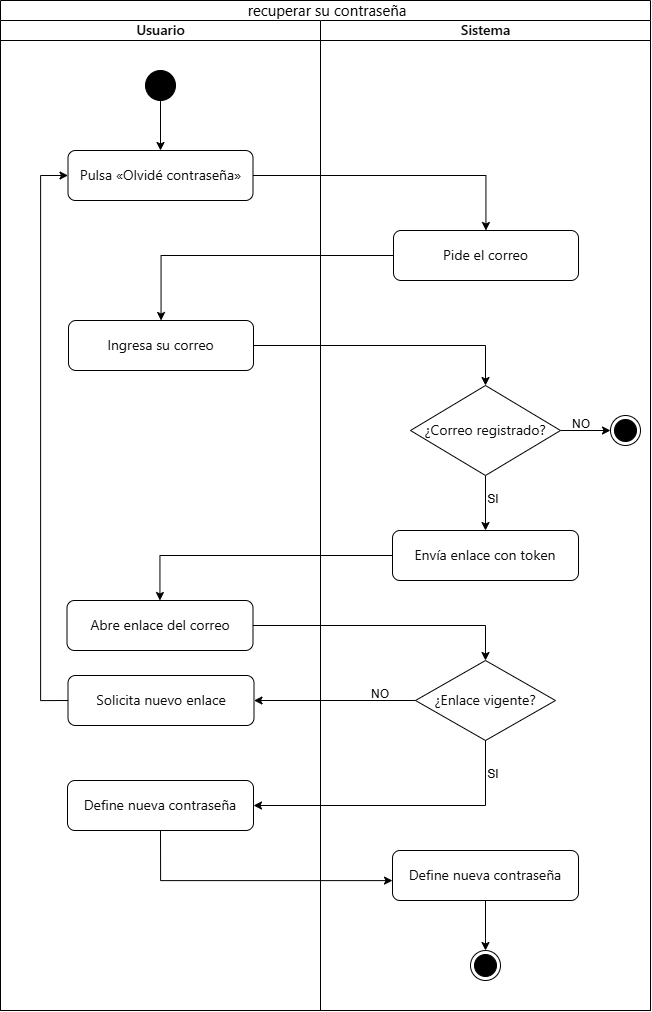

The diagram above was exported from draw.io. Its source (the exported page's mxGraphModel, read from the mxfile embedded in the PNG):
<mxGraphModel dx="1747" dy="1253" grid="1" gridSize="10" guides="1" tooltips="1" connect="1" arrows="1" fold="1" page="1" pageScale="1" pageWidth="1654" pageHeight="2336" math="0" shadow="0">
  <root>
    <mxCell id="0" />
    <mxCell id="1" parent="0" />
    <mxCell id="hkHZQvaqOrRkbDQVuKfI-1" parent="1" style="swimlane;childLayout=stackLayout;resizeParent=1;resizeParentMax=0;startSize=20;html=1;whiteSpace=wrap;fontColor=default;labelBackgroundColor=default;fontSize=15;" value="&lt;span style=&quot;font-family: anthropic-sans, system-ui, &amp;quot;Segoe UI&amp;quot;, Roboto, Helvetica, Arial, &amp;quot;PingFang SC&amp;quot;, &amp;quot;PingFang TC&amp;quot;, &amp;quot;Hiragino Sans&amp;quot;, &amp;quot;Apple SD Gothic Neo&amp;quot;, &amp;quot;Kohinoor Devanagari&amp;quot;, &amp;quot;Kohinoor Bangla&amp;quot;, &amp;quot;Kohinoor Telugu&amp;quot;, &amp;quot;Tamil Sangam MN&amp;quot;, &amp;quot;Kohinoor Gujarati&amp;quot;, &amp;quot;Malayalam Sangam MN&amp;quot;, &amp;quot;Nirmala UI&amp;quot;, &amp;quot;Noto Sans Devanagari UI&amp;quot;, &amp;quot;Noto Sans Devanagari&amp;quot;, &amp;quot;Noto Sans Bengali UI&amp;quot;, &amp;quot;Noto Sans Bengali&amp;quot;, &amp;quot;Noto Sans Telugu UI&amp;quot;, &amp;quot;Noto Sans Telugu&amp;quot;, &amp;quot;Noto Sans Tamil UI&amp;quot;, &amp;quot;Noto Sans Tamil&amp;quot;, &amp;quot;Noto Sans Gujarati UI&amp;quot;, &amp;quot;Noto Sans Gujarati&amp;quot;, &amp;quot;Noto Sans Kannada UI&amp;quot;, &amp;quot;Noto Sans Kannada&amp;quot;, &amp;quot;Noto Sans Malayalam UI&amp;quot;, &amp;quot;Noto Sans Malayalam&amp;quot;, Thonburi, &amp;quot;Leelawadee UI&amp;quot;, &amp;quot;Noto Sans Thai UI&amp;quot;, &amp;quot;Noto Sans Thai&amp;quot;, Kefa, Ebrima, &amp;quot;Noto Sans Ethiopic&amp;quot;, &amp;quot;Abyssinica SIL&amp;quot;, sans-serif, ui-sans-serif, system-ui, -apple-system, &amp;quot;Segoe UI&amp;quot;, Roboto, &amp;quot;PingFang SC&amp;quot;, &amp;quot;PingFang TC&amp;quot;, &amp;quot;Hiragino Sans&amp;quot;, &amp;quot;Apple SD Gothic Neo&amp;quot;, sans-serif; font-weight: 400; text-align: start; white-space: pre-wrap;&quot;&gt; recuperar su contraseña&lt;/span&gt;" vertex="1">
      <mxGeometry height="1010" width="650" x="580" y="170" as="geometry" />
    </mxCell>
    <mxCell id="hkHZQvaqOrRkbDQVuKfI-12" edge="1" parent="hkHZQvaqOrRkbDQVuKfI-1" source="hkHZQvaqOrRkbDQVuKfI-5" style="edgeStyle=orthogonalEdgeStyle;rounded=0;orthogonalLoop=1;jettySize=auto;html=1;" target="hkHZQvaqOrRkbDQVuKfI-11" value="">
      <mxGeometry relative="1" as="geometry" />
    </mxCell>
    <mxCell id="hkHZQvaqOrRkbDQVuKfI-14" edge="1" parent="hkHZQvaqOrRkbDQVuKfI-1" source="hkHZQvaqOrRkbDQVuKfI-11" style="edgeStyle=orthogonalEdgeStyle;rounded=0;orthogonalLoop=1;jettySize=auto;html=1;" target="hkHZQvaqOrRkbDQVuKfI-13" value="">
      <mxGeometry relative="1" as="geometry" />
    </mxCell>
    <mxCell id="hkHZQvaqOrRkbDQVuKfI-16" edge="1" parent="hkHZQvaqOrRkbDQVuKfI-1" source="hkHZQvaqOrRkbDQVuKfI-13" style="edgeStyle=orthogonalEdgeStyle;rounded=0;orthogonalLoop=1;jettySize=auto;html=1;entryX=0.5;entryY=0;entryDx=0;entryDy=0;" target="hkHZQvaqOrRkbDQVuKfI-15">
      <mxGeometry relative="1" as="geometry" />
    </mxCell>
    <mxCell id="hkHZQvaqOrRkbDQVuKfI-2" parent="hkHZQvaqOrRkbDQVuKfI-1" style="swimlane;startSize=20;html=1;" value="&lt;span style=&quot;color: rgb(11, 11, 11); font-family: anthropic-sans, -apple-system, BlinkMacSystemFont, &amp;quot;Segoe UI&amp;quot;, sans-serif; font-size: 14px; font-weight: 500; text-align: start;&quot;&gt;Usuario&lt;/span&gt;" vertex="1">
      <mxGeometry height="990" width="320" y="20" as="geometry" />
    </mxCell>
    <mxCell id="hkHZQvaqOrRkbDQVuKfI-5" parent="hkHZQvaqOrRkbDQVuKfI-2" style="rounded=1;whiteSpace=wrap;html=1;" value="&lt;span style=&quot;color: rgb(11, 11, 11); font-family: anthropic-sans, -apple-system, BlinkMacSystemFont, &amp;quot;Segoe UI&amp;quot;, sans-serif; font-size: 14px; text-align: start; text-wrap-mode: nowrap;&quot;&gt;Pulsa «Olvidé contraseña»&lt;/span&gt;" vertex="1">
      <mxGeometry height="50" width="185" x="67.5" y="130" as="geometry" />
    </mxCell>
    <mxCell id="hkHZQvaqOrRkbDQVuKfI-7" edge="1" parent="hkHZQvaqOrRkbDQVuKfI-2" source="hkHZQvaqOrRkbDQVuKfI-6" style="edgeStyle=orthogonalEdgeStyle;rounded=0;orthogonalLoop=1;jettySize=auto;html=1;entryX=0.5;entryY=0;entryDx=0;entryDy=0;" target="hkHZQvaqOrRkbDQVuKfI-5">
      <mxGeometry relative="1" as="geometry" />
    </mxCell>
    <mxCell id="hkHZQvaqOrRkbDQVuKfI-6" parent="hkHZQvaqOrRkbDQVuKfI-2" style="ellipse;fillColor=strokeColor;html=1;" value="" vertex="1">
      <mxGeometry height="30" width="30" x="145" y="50" as="geometry" />
    </mxCell>
    <mxCell id="hkHZQvaqOrRkbDQVuKfI-13" parent="hkHZQvaqOrRkbDQVuKfI-2" style="rounded=1;whiteSpace=wrap;html=1;" value="&lt;span style=&quot;color: rgb(11, 11, 11); font-family: anthropic-sans, -apple-system, BlinkMacSystemFont, &amp;quot;Segoe UI&amp;quot;, sans-serif; font-size: 14px; text-align: start; text-wrap-mode: nowrap;&quot;&gt;Ingresa su correo&lt;/span&gt;" vertex="1">
      <mxGeometry height="50" width="185" x="68" y="300" as="geometry" />
    </mxCell>
    <mxCell id="hkHZQvaqOrRkbDQVuKfI-25" parent="hkHZQvaqOrRkbDQVuKfI-2" style="rounded=1;whiteSpace=wrap;html=1;" value="&lt;span style=&quot;color: rgb(11, 11, 11); font-family: anthropic-sans, -apple-system, BlinkMacSystemFont, &amp;quot;Segoe UI&amp;quot;, sans-serif; font-size: 14px; text-align: start; text-wrap-mode: nowrap;&quot;&gt;Abre enlace del correo&lt;/span&gt;" vertex="1">
      <mxGeometry height="50" width="186" x="66.5" y="580" as="geometry" />
    </mxCell>
    <mxCell id="hkHZQvaqOrRkbDQVuKfI-31" edge="1" parent="hkHZQvaqOrRkbDQVuKfI-2" source="hkHZQvaqOrRkbDQVuKfI-29" style="edgeStyle=orthogonalEdgeStyle;rounded=0;orthogonalLoop=1;jettySize=auto;html=1;entryX=0;entryY=0.5;entryDx=0;entryDy=0;exitX=0;exitY=0.5;exitDx=0;exitDy=0;" target="hkHZQvaqOrRkbDQVuKfI-5">
      <mxGeometry relative="1" as="geometry">
        <Array as="points">
          <mxPoint x="40" y="680" />
          <mxPoint x="40" y="155" />
        </Array>
      </mxGeometry>
    </mxCell>
    <mxCell id="hkHZQvaqOrRkbDQVuKfI-29" parent="hkHZQvaqOrRkbDQVuKfI-2" style="rounded=1;whiteSpace=wrap;html=1;" value="&lt;span style=&quot;color: rgb(11, 11, 11); font-family: anthropic-sans, -apple-system, BlinkMacSystemFont, &amp;quot;Segoe UI&amp;quot;, sans-serif; font-size: 14px; text-align: start; text-wrap-mode: nowrap;&quot;&gt;Solicita nuevo enlace&lt;/span&gt;" vertex="1">
      <mxGeometry height="50" width="186" x="67.5" y="655" as="geometry" />
    </mxCell>
    <mxCell id="hkHZQvaqOrRkbDQVuKfI-32" parent="hkHZQvaqOrRkbDQVuKfI-2" style="rounded=1;whiteSpace=wrap;html=1;" value="&lt;span style=&quot;color: rgb(11, 11, 11); font-family: anthropic-sans, -apple-system, BlinkMacSystemFont, &amp;quot;Segoe UI&amp;quot;, sans-serif; font-size: 14px; text-align: start; text-wrap-mode: nowrap;&quot;&gt;Define nueva contraseña&lt;/span&gt;" vertex="1">
      <mxGeometry height="50" width="186" x="67" y="760" as="geometry" />
    </mxCell>
    <mxCell id="hkHZQvaqOrRkbDQVuKfI-3" parent="hkHZQvaqOrRkbDQVuKfI-1" style="swimlane;startSize=20;html=1;" value="&lt;span style=&quot;color: rgb(11, 11, 11); font-family: anthropic-sans, -apple-system, BlinkMacSystemFont, &amp;quot;Segoe UI&amp;quot;, sans-serif; font-size: 14px; font-weight: 500; text-align: start;&quot;&gt;Sistema&lt;/span&gt;" vertex="1">
      <mxGeometry height="990" width="330" x="320" y="20" as="geometry" />
    </mxCell>
    <mxCell id="hkHZQvaqOrRkbDQVuKfI-11" parent="hkHZQvaqOrRkbDQVuKfI-3" style="rounded=1;whiteSpace=wrap;html=1;" value="&lt;span style=&quot;color: rgb(11, 11, 11); font-family: anthropic-sans, -apple-system, BlinkMacSystemFont, &amp;quot;Segoe UI&amp;quot;, sans-serif; font-size: 14px; text-align: start; text-wrap-mode: nowrap;&quot;&gt;Pide el correo&lt;/span&gt;" vertex="1">
      <mxGeometry height="50" width="185" x="73" y="210" as="geometry" />
    </mxCell>
    <mxCell id="hkHZQvaqOrRkbDQVuKfI-18" edge="1" parent="hkHZQvaqOrRkbDQVuKfI-3" source="hkHZQvaqOrRkbDQVuKfI-15" style="edgeStyle=orthogonalEdgeStyle;rounded=0;orthogonalLoop=1;jettySize=auto;html=1;entryX=0;entryY=0.5;entryDx=0;entryDy=0;" target="hkHZQvaqOrRkbDQVuKfI-17">
      <mxGeometry relative="1" as="geometry" />
    </mxCell>
    <mxCell id="hkHZQvaqOrRkbDQVuKfI-20" edge="1" parent="hkHZQvaqOrRkbDQVuKfI-3" source="hkHZQvaqOrRkbDQVuKfI-15" style="edgeStyle=orthogonalEdgeStyle;rounded=0;orthogonalLoop=1;jettySize=auto;html=1;" target="hkHZQvaqOrRkbDQVuKfI-19" value="">
      <mxGeometry relative="1" as="geometry" />
    </mxCell>
    <mxCell id="hkHZQvaqOrRkbDQVuKfI-15" parent="hkHZQvaqOrRkbDQVuKfI-3" style="rhombus;whiteSpace=wrap;html=1;" value="&lt;span style=&quot;color: rgb(11, 11, 11); font-family: anthropic-sans, -apple-system, BlinkMacSystemFont, &amp;quot;Segoe UI&amp;quot;, sans-serif; font-size: 14px; text-align: start; text-wrap-mode: nowrap;&quot;&gt;¿Correo registrado?&lt;/span&gt;" vertex="1">
      <mxGeometry height="90" width="150" x="90" y="365" as="geometry" />
    </mxCell>
    <mxCell id="hkHZQvaqOrRkbDQVuKfI-17" parent="hkHZQvaqOrRkbDQVuKfI-3" style="ellipse;html=1;shape=endState;fillColor=strokeColor;" value="" vertex="1">
      <mxGeometry height="30" width="30" x="290" y="395" as="geometry" />
    </mxCell>
    <mxCell id="hkHZQvaqOrRkbDQVuKfI-19" parent="hkHZQvaqOrRkbDQVuKfI-3" style="rounded=1;whiteSpace=wrap;html=1;" value="&lt;span style=&quot;color: rgb(11, 11, 11); font-family: anthropic-sans, -apple-system, BlinkMacSystemFont, &amp;quot;Segoe UI&amp;quot;, sans-serif; font-size: 14px; text-align: start; text-wrap-mode: nowrap;&quot;&gt;Envía enlace con token&lt;/span&gt;" vertex="1">
      <mxGeometry height="50" width="186" x="72" y="510" as="geometry" />
    </mxCell>
    <mxCell id="hkHZQvaqOrRkbDQVuKfI-21" parent="hkHZQvaqOrRkbDQVuKfI-3" style="text;html=1;whiteSpace=wrap;strokeColor=none;fillColor=none;align=center;verticalAlign=middle;rounded=0;" value="NO" vertex="1">
      <mxGeometry height="30" width="60" x="231" y="389" as="geometry" />
    </mxCell>
    <mxCell id="hkHZQvaqOrRkbDQVuKfI-23" parent="hkHZQvaqOrRkbDQVuKfI-3" style="text;html=1;whiteSpace=wrap;strokeColor=none;fillColor=none;align=center;verticalAlign=middle;rounded=0;" value="SI" vertex="1">
      <mxGeometry height="30" width="60" x="143" y="464" as="geometry" />
    </mxCell>
    <mxCell id="hkHZQvaqOrRkbDQVuKfI-27" parent="hkHZQvaqOrRkbDQVuKfI-3" style="rhombus;whiteSpace=wrap;html=1;" value="&lt;span style=&quot;color: rgb(11, 11, 11); font-family: anthropic-sans, -apple-system, BlinkMacSystemFont, &amp;quot;Segoe UI&amp;quot;, sans-serif; font-size: 14px; text-align: start; text-wrap-mode: nowrap;&quot;&gt;¿Enlace vigente?&lt;/span&gt;" vertex="1">
      <mxGeometry height="80" width="140" x="95" y="640" as="geometry" />
    </mxCell>
    <mxCell id="hkHZQvaqOrRkbDQVuKfI-40" edge="1" parent="hkHZQvaqOrRkbDQVuKfI-3" source="hkHZQvaqOrRkbDQVuKfI-36" style="edgeStyle=orthogonalEdgeStyle;rounded=0;orthogonalLoop=1;jettySize=auto;html=1;entryX=0.5;entryY=0;entryDx=0;entryDy=0;" target="hkHZQvaqOrRkbDQVuKfI-38">
      <mxGeometry relative="1" as="geometry" />
    </mxCell>
    <mxCell id="hkHZQvaqOrRkbDQVuKfI-36" parent="hkHZQvaqOrRkbDQVuKfI-3" style="rounded=1;whiteSpace=wrap;html=1;" value="&lt;span style=&quot;color: rgb(11, 11, 11); font-family: anthropic-sans, -apple-system, BlinkMacSystemFont, &amp;quot;Segoe UI&amp;quot;, sans-serif; font-size: 14px; text-align: start; text-wrap-mode: nowrap;&quot;&gt;Define nueva contraseña&lt;/span&gt;" vertex="1">
      <mxGeometry height="50" width="186" x="72" y="830" as="geometry" />
    </mxCell>
    <mxCell id="hkHZQvaqOrRkbDQVuKfI-38" parent="hkHZQvaqOrRkbDQVuKfI-3" style="ellipse;html=1;shape=endState;fillColor=strokeColor;" value="" vertex="1">
      <mxGeometry height="30" width="30" x="150" y="930" as="geometry" />
    </mxCell>
    <mxCell id="hkHZQvaqOrRkbDQVuKfI-26" edge="1" parent="hkHZQvaqOrRkbDQVuKfI-1" source="hkHZQvaqOrRkbDQVuKfI-19" style="edgeStyle=orthogonalEdgeStyle;rounded=0;orthogonalLoop=1;jettySize=auto;html=1;" target="hkHZQvaqOrRkbDQVuKfI-25" value="">
      <mxGeometry relative="1" as="geometry" />
    </mxCell>
    <mxCell id="hkHZQvaqOrRkbDQVuKfI-28" edge="1" parent="hkHZQvaqOrRkbDQVuKfI-1" source="hkHZQvaqOrRkbDQVuKfI-25" style="edgeStyle=orthogonalEdgeStyle;rounded=0;orthogonalLoop=1;jettySize=auto;html=1;entryX=0.5;entryY=0;entryDx=0;entryDy=0;" target="hkHZQvaqOrRkbDQVuKfI-27">
      <mxGeometry relative="1" as="geometry" />
    </mxCell>
    <mxCell id="hkHZQvaqOrRkbDQVuKfI-30" edge="1" parent="hkHZQvaqOrRkbDQVuKfI-1" source="hkHZQvaqOrRkbDQVuKfI-27" style="edgeStyle=orthogonalEdgeStyle;rounded=0;orthogonalLoop=1;jettySize=auto;html=1;entryX=1;entryY=0.5;entryDx=0;entryDy=0;" target="hkHZQvaqOrRkbDQVuKfI-29">
      <mxGeometry relative="1" as="geometry" />
    </mxCell>
    <mxCell id="hkHZQvaqOrRkbDQVuKfI-33" edge="1" parent="hkHZQvaqOrRkbDQVuKfI-1" source="hkHZQvaqOrRkbDQVuKfI-27" style="edgeStyle=orthogonalEdgeStyle;rounded=0;orthogonalLoop=1;jettySize=auto;html=1;entryX=1;entryY=0.5;entryDx=0;entryDy=0;" target="hkHZQvaqOrRkbDQVuKfI-32">
      <mxGeometry relative="1" as="geometry">
        <Array as="points">
          <mxPoint x="485" y="805" />
        </Array>
      </mxGeometry>
    </mxCell>
    <mxCell id="hkHZQvaqOrRkbDQVuKfI-37" edge="1" parent="hkHZQvaqOrRkbDQVuKfI-1" source="hkHZQvaqOrRkbDQVuKfI-32" style="edgeStyle=orthogonalEdgeStyle;rounded=0;orthogonalLoop=1;jettySize=auto;html=1;exitX=0.5;exitY=1;exitDx=0;exitDy=0;" target="hkHZQvaqOrRkbDQVuKfI-36" value="">
      <mxGeometry relative="1" as="geometry">
        <Array as="points">
          <mxPoint x="160" y="880" />
        </Array>
      </mxGeometry>
    </mxCell>
    <mxCell id="hkHZQvaqOrRkbDQVuKfI-34" parent="1" style="text;html=1;whiteSpace=wrap;strokeColor=none;fillColor=none;align=center;verticalAlign=middle;rounded=0;" value="NO" vertex="1">
      <mxGeometry height="30" width="60" x="930" y="849" as="geometry" />
    </mxCell>
    <mxCell id="hkHZQvaqOrRkbDQVuKfI-35" parent="1" style="text;html=1;whiteSpace=wrap;strokeColor=none;fillColor=none;align=center;verticalAlign=middle;rounded=0;" value="SI" vertex="1">
      <mxGeometry height="30" width="60" x="1043" y="929" as="geometry" />
    </mxCell>
  </root>
</mxGraphModel>